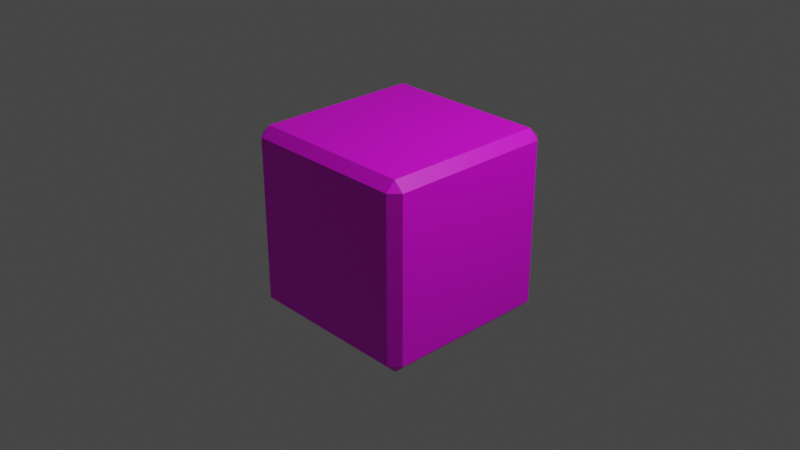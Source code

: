 # Source: Box_01.blend  (saved by Blender 3.3.6; exported with 4.5.12 LTS)
import bpy
from mathutils import Matrix  # noqa: F401  (used for matrix-valued properties, if any)

bpy.ops.wm.read_factory_settings(use_empty=True)
scene = bpy.context.scene
scene.name = 'Scene'

# ---- collections
col_collection = bpy.data.collections.new('Collection'); scene.collection.children.link(col_collection)

# ---- images (referenced by path relative to the original .blend; pixels are not part of the script)
import os
ASSET_DIR = os.environ.get("B2B_ASSET_DIR", "")  # directory of the original .blend (textures are referenced by path, not embedded)
HERE = os.path.dirname(os.path.abspath(__file__))  # packed textures are extracted next to this script under _unpacked/

def load_image(name, relpath, width, height, colorspace="sRGB"):
    """Load a texture the original file referenced (path relative to the .blend, or extracted next to this script)."""
    p = next((c for c in (os.path.join(HERE, relpath), os.path.join(ASSET_DIR, relpath)) if relpath and os.path.exists(c)), "")
    if p:
        img = bpy.data.images.load(p, check_existing=True)
        img.name = name
    else:  # same state as the original file: an image datablock whose file is absent (Cycles renders it pink)
        img = bpy.data.images.new(name, width, height)
        img.source = "FILE"
        img.filepath = "//" + (relpath or name)
    img.colorspace_settings.name = colorspace
    return img
img_polishing_jpg = load_image('Polishing.jpg', 'Polishing.jpg', 1024, 1024, 'sRGB')

# ---- materials (node trees are filled in below, after node groups)
mat_material_001 = bpy.data.materials.new('Material.001')
mat_material_001.use_transparent_shadow = False
mat_material_001.preview_render_type = 'CUBE'

# ---- material node trees
mat_material_001.use_nodes = True; mat_material_001.node_tree.nodes.clear()
_N = mat_material_001.node_tree.nodes; _L = mat_material_001.node_tree.links
n0 = _N.new('ShaderNodeBsdfPrincipled'); n0.name = 'Principled BSDF'; n0.location = (10, 300)
n0.distribution = 'GGX'
n0.subsurface_method = 'RANDOM_WALK_SKIN'
n0.inputs[3].default_value = 1.45
n0.inputs[27].default_value = (0.0, 0.0, 0.0, 1.0)
n0.inputs[28].default_value = 1.0
n1 = _N.new('ShaderNodeOutputMaterial'); n1.name = 'Material Output'; n1.location = (300, 300)
n2 = _N.new('ShaderNodeTexImage'); n2.name = 'Image Texture'; n2.location = (-353, 319)
n2.image = img_polishing_jpg
_L.new(n0.outputs[0], n1.inputs[0])
_L.new(n2.outputs[0], n0.inputs[0])
n1.is_active_output = True

# ---- world
world_world = bpy.data.worlds.new('World'); scene.world = world_world
world_world.use_nodes = True; world_world.node_tree.nodes.clear()
_N = world_world.node_tree.nodes; _L = world_world.node_tree.links
n0 = _N.new('ShaderNodeOutputWorld'); n0.name = 'World Output'; n0.location = (300, 300)
n1 = _N.new('ShaderNodeBackground'); n1.name = 'Background'; n1.location = (10, 300)
n1.inputs[0].default_value = (0.05088, 0.05088, 0.05088, 1.0)
_L.new(n1.outputs[0], n0.inputs[0])
n0.is_active_output = True
world_world.color = (0.05088, 0.05088, 0.05088)
world_world.use_sun_shadow = False
world_world.sun_shadow_jitter_overblur = 0.0

# ---- cameras
cam_camera = bpy.data.cameras.new('Camera')
cam_camera.clip_end = 100.0
cam_camera.ortho_scale = 7.314

# ---- lights
light_light = bpy.data.lights.new('Light', 'POINT')
light_light.transmission_factor = 0.0
light_light.energy = 1000.0
light_light.shadow_soft_size = 0.1
light_light.shadow_maximum_resolution = 0.006
light_light.use_absolute_resolution = True

# ---- meshes
me_cube = bpy.data.meshes.new('Cube')
me_cube.from_pydata([(0.8974, 1.0, 0.8974), (0.8974, 0.8974, 1.0), (1.0, 0.8974, 0.8974), (0.8974, 0.8974, -1.0), (0.8974, 1.0, -0.8974), (1.0, 0.8974, -0.8974), (1.0, -0.8974, 0.8974), (0.8974, -0.8974, 1.0), (0.8974, -1.0, 0.8974), (1.0, -0.8974, -0.8974), (0.8974, -1.0, -0.8974), (0.8974, -0.8974, -1.0), (-0.8974, 1.0, 0.8974), (-1.0, 0.8974, 0.8974), (-0.8974, 0.8974, 1.0), (-1.0, 0.8974, -0.8974), (-0.8974, 1.0, -0.8974), (-0.8974, 0.8974, -1.0), (-1.0, -0.8974, 0.8974), (-0.8974, -1.0, 0.8974), (-0.8974, -0.8974, 1.0), (-0.8974, -0.8974, -1.0), (-0.8974, -1.0, -0.8974), (-1.0, -0.8974, -0.8974)], [], [(17, 3, 11, 21), (23, 18, 13, 15), (10, 8, 19, 22), (1, 14, 20, 7), (5, 2, 6, 9), (0, 1, 2), (3, 4, 5), (6, 7, 8), (9, 10, 11), (12, 13, 14), (15, 16, 17), (18, 19, 20), (21, 22, 23), (17, 21, 23, 15), (3, 17, 16, 4), (2, 5, 4, 0), (22, 19, 18, 23), (8, 10, 9, 6), (12, 16, 15, 13), (7, 20, 19, 8), (1, 7, 6, 2), (21, 11, 10, 22), (20, 14, 13, 18), (14, 1, 0, 12), (11, 3, 5, 9), (16, 12, 0, 4)])
_uv = me_cube.uv_layers.new(name='UVMap')
_uv.uv.foreach_set('vector', [0.1378, 0.5128, 0.3622, 0.5128, 0.3622, 0.7372, 0.1378, 0.7372, 0.3878, 0.01282, 0.6122, 0.01282, 0.6122, 0.2372, 0.3878, 0.2372, 0.3878, 0.7628, 0.6122, 0.7628, 0.6122, 0.9872, 0.3878, 0.9872, 0.6378, 0.5128, 0.8622, 0.5128, 0.8622, 0.7372, 0.6378, 0.7372, 0.3878, 0.5128, 0.6122, 0.5128, 0.6122, 0.7372, 0.3878, 0.7372, 0.6122, 0.4872, 0.625, 0.4872, 0.6122, 0.5, 0.3622, 0.5128, 0.3622, 0.5, 0.375, 0.5128, 0.6122, 0.75, 0.625, 0.7628, 0.6122, 0.7628, 0.375, 0.7372, 0.3622, 0.75, 0.3622, 0.7372, 0.6122, 0.25, 0.6122, 0.2372, 0.625, 0.2372, 0.125, 0.5128, 0.1378, 0.5, 0.1378, 0.5128, 0.6122, 0.01282, 0.6122, 0.0, 0.625, 0.01282, 0.1378, 0.7372, 0.1378, 0.75, 0.125, 0.7372, 0.1378, 0.5128, 0.1378, 0.7372, 0.125, 0.7372, 0.125, 0.5128, 0.3622, 0.5128, 0.1378, 0.5128, 0.1378, 0.5, 0.3622, 0.5, 0.6122, 0.5128, 0.3878, 0.5128, 0.3878, 0.4872, 0.6122, 0.4872, 0.3878, 0.0, 0.6122, 0.0, 0.6122, 0.01282, 0.3878, 0.01282, 0.6122, 0.7628, 0.3878, 0.7628, 0.3878, 0.7372, 0.6122, 0.7372, 0.6122, 0.2628, 0.3878, 0.2628, 0.3878, 0.2372, 0.6122, 0.2372, 0.625, 0.7628, 0.625, 0.9872, 0.6122, 0.9872, 0.6122, 0.7628, 0.6378, 0.5128, 0.6378, 0.7372, 0.6122, 0.7372, 0.6122, 0.5128, 0.1378, 0.7372, 0.3622, 0.7372, 0.3622, 0.75, 0.1378, 0.75, 0.625, 0.01282, 0.625, 0.2372, 0.6122, 0.2372, 0.6122, 0.01282, 0.625, 0.2628, 0.625, 0.4872, 0.6122, 0.4872, 0.6122, 0.2628, 0.3622, 0.7372, 0.3622, 0.5128, 0.3878, 0.5128, 0.3878, 0.7372, 0.3878, 0.2628, 0.6122, 0.2628, 0.6122, 0.4872, 0.3878, 0.4872])
me_cube.materials.append(mat_material_001)
me_cube.use_mirror_vertex_groups = False
me_cube.update()

# ---- objects
ob_cube = bpy.data.objects.new('Cube', me_cube)
ob_light = bpy.data.objects.new('Light', light_light)
ob_camera = bpy.data.objects.new('Camera', cam_camera)

# ---- transforms, parenting, visibility, modifiers, constraints
ob_cube.location = (0.0, 0.0, 0.0)
ob_cube.lock_rotations_4d = False
ob_cube.empty_display_type = 'ARROWS'
ob_cube.lineart.crease_threshold = 0.0
ob_light.location = (4.076, 1.005, 5.904)
ob_light.rotation_euler = (0.6503, 0.05522, 1.866)
ob_light.lock_rotations_4d = False
ob_light.empty_display_type = 'ARROWS'
ob_light.color = (0.0, 0.0, 0.0, 0.0)
ob_light.lineart.crease_threshold = 0.0
ob_camera.location = (7.359, -6.926, 4.958)
ob_camera.rotation_euler = (1.109, 0.0, 0.8149)
ob_camera.lock_rotations_4d = False
ob_camera.empty_display_type = 'ARROWS'
ob_camera.color = (0.0, 0.0, 0.0, 0.0)
ob_camera.display_type = 'WIRE'
ob_camera.lineart.crease_threshold = 0.0

# ---- collection membership
col_collection.objects.link(ob_cube)
col_collection.objects.link(ob_light)
col_collection.objects.link(ob_camera)

# ---- scene / render settings (as saved in the file)
scene.camera = ob_camera
scene.frame_start = 1; scene.frame_end = 250; scene.frame_set(1)
scene.render.engine = 'BLENDER_EEVEE_NEXT'
scene.cycles.sampling_pattern = 'TABULATED_SOBOL'
scene.cycles.use_light_tree = False
scene.view_settings.view_transform = 'Filmic'
bpy.context.view_layer.update()
